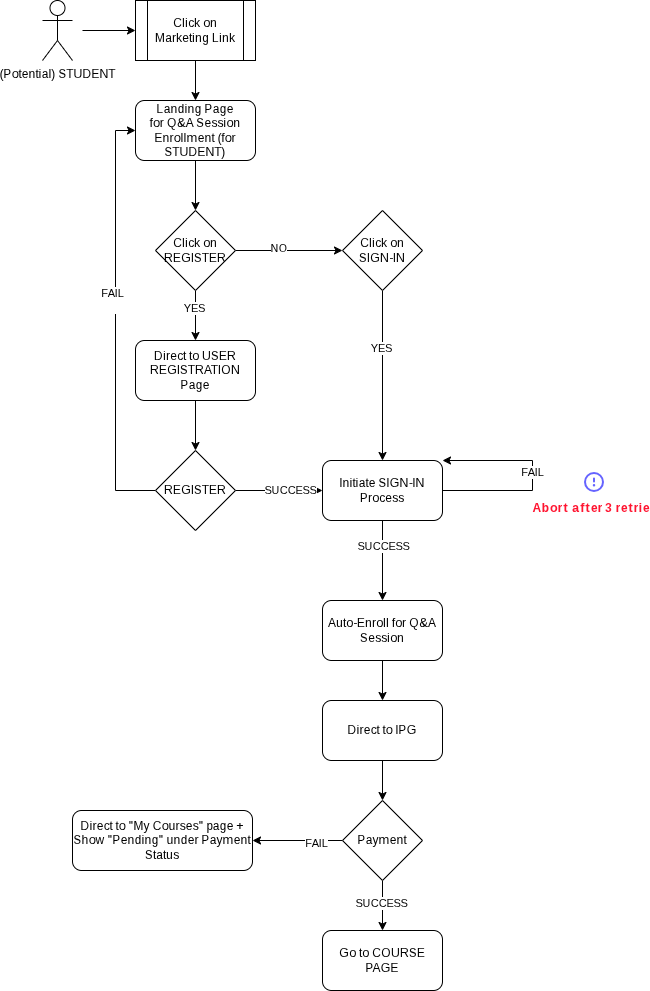

The diagram above was exported from draw.io. Its source (the exported page's mxGraphModel, read from the mxfile embedded in the PNG):
<mxGraphModel dx="1332" dy="615" grid="1" gridSize="10" guides="1" tooltips="1" connect="1" arrows="1" fold="1" page="1" pageScale="1" pageWidth="850" pageHeight="1100" math="0" shadow="0">
  <root>
    <mxCell id="0" />
    <mxCell id="1" parent="0" />
    <mxCell id="6DekGpoWTz4Pr06EydBl-12" style="edgeStyle=orthogonalEdgeStyle;rounded=0;orthogonalLoop=1;jettySize=auto;html=1;exitX=0.5;exitY=1;exitDx=0;exitDy=0;entryX=0.5;entryY=0;entryDx=0;entryDy=0;" parent="1" source="6DekGpoWTz4Pr06EydBl-2" target="6DekGpoWTz4Pr06EydBl-9" edge="1">
      <mxGeometry relative="1" as="geometry" />
    </mxCell>
    <mxCell id="6DekGpoWTz4Pr06EydBl-2" value="Landing Page&lt;div&gt;for Q&amp;amp;A Session Enrollment (for STUDENT)&lt;/div&gt;" style="rounded=1;whiteSpace=wrap;html=1;" parent="1" vertex="1">
      <mxGeometry x="333" y="120" width="120" height="60" as="geometry" />
    </mxCell>
    <mxCell id="6DekGpoWTz4Pr06EydBl-4" style="edgeStyle=orthogonalEdgeStyle;rounded=0;orthogonalLoop=1;jettySize=auto;html=1;exitX=0.5;exitY=1;exitDx=0;exitDy=0;entryX=0.5;entryY=0;entryDx=0;entryDy=0;" parent="1" source="6DekGpoWTz4Pr06EydBl-3" target="6DekGpoWTz4Pr06EydBl-2" edge="1">
      <mxGeometry relative="1" as="geometry" />
    </mxCell>
    <mxCell id="6DekGpoWTz4Pr06EydBl-3" value="Click on Marketing Link" style="shape=process;whiteSpace=wrap;html=1;backgroundOutline=1;" parent="1" vertex="1">
      <mxGeometry x="333" y="20" width="120" height="60" as="geometry" />
    </mxCell>
    <mxCell id="6DekGpoWTz4Pr06EydBl-5" value="(Potential) STUDENT" style="shape=umlActor;verticalLabelPosition=bottom;verticalAlign=top;html=1;outlineConnect=0;" parent="1" vertex="1">
      <mxGeometry x="240" y="20" width="30" height="60" as="geometry" />
    </mxCell>
    <mxCell id="6DekGpoWTz4Pr06EydBl-6" style="edgeStyle=orthogonalEdgeStyle;rounded=0;orthogonalLoop=1;jettySize=auto;html=1;exitX=1.333;exitY=0.5;exitDx=0;exitDy=0;entryX=0;entryY=0.5;entryDx=0;entryDy=0;exitPerimeter=0;" parent="1" source="6DekGpoWTz4Pr06EydBl-5" target="6DekGpoWTz4Pr06EydBl-3" edge="1">
      <mxGeometry relative="1" as="geometry" />
    </mxCell>
    <mxCell id="6DekGpoWTz4Pr06EydBl-13" style="edgeStyle=orthogonalEdgeStyle;rounded=0;orthogonalLoop=1;jettySize=auto;html=1;exitX=1;exitY=0.5;exitDx=0;exitDy=0;entryX=0;entryY=0.5;entryDx=0;entryDy=0;" parent="1" source="6DekGpoWTz4Pr06EydBl-9" target="6DekGpoWTz4Pr06EydBl-10" edge="1">
      <mxGeometry relative="1" as="geometry" />
    </mxCell>
    <mxCell id="6DekGpoWTz4Pr06EydBl-14" value="NO" style="edgeLabel;html=1;align=center;verticalAlign=middle;resizable=0;points=[];" parent="6DekGpoWTz4Pr06EydBl-13" vertex="1" connectable="0">
      <mxGeometry x="-0.2192" y="3" relative="1" as="geometry">
        <mxPoint as="offset" />
      </mxGeometry>
    </mxCell>
    <mxCell id="6DekGpoWTz4Pr06EydBl-16" style="edgeStyle=orthogonalEdgeStyle;rounded=0;orthogonalLoop=1;jettySize=auto;html=1;exitX=0.5;exitY=1;exitDx=0;exitDy=0;entryX=0.5;entryY=0;entryDx=0;entryDy=0;" parent="1" source="6DekGpoWTz4Pr06EydBl-9" target="6DekGpoWTz4Pr06EydBl-15" edge="1">
      <mxGeometry relative="1" as="geometry" />
    </mxCell>
    <mxCell id="8tevV_BNTWAozpG6n96q-12" value="YES" style="edgeLabel;html=1;align=center;verticalAlign=middle;resizable=0;points=[];" parent="6DekGpoWTz4Pr06EydBl-16" vertex="1" connectable="0">
      <mxGeometry x="-0.3342" y="-2" relative="1" as="geometry">
        <mxPoint as="offset" />
      </mxGeometry>
    </mxCell>
    <mxCell id="6DekGpoWTz4Pr06EydBl-9" value="Click on REGISTER" style="rhombus;whiteSpace=wrap;html=1;" parent="1" vertex="1">
      <mxGeometry x="353" y="230" width="80" height="80" as="geometry" />
    </mxCell>
    <mxCell id="6DekGpoWTz4Pr06EydBl-18" style="edgeStyle=orthogonalEdgeStyle;rounded=0;orthogonalLoop=1;jettySize=auto;html=1;exitX=0.5;exitY=1;exitDx=0;exitDy=0;entryX=0.5;entryY=0;entryDx=0;entryDy=0;" parent="1" source="6DekGpoWTz4Pr06EydBl-10" target="6DekGpoWTz4Pr06EydBl-17" edge="1">
      <mxGeometry relative="1" as="geometry" />
    </mxCell>
    <mxCell id="8tevV_BNTWAozpG6n96q-13" value="YES" style="edgeLabel;html=1;align=center;verticalAlign=middle;resizable=0;points=[];" parent="6DekGpoWTz4Pr06EydBl-18" vertex="1" connectable="0">
      <mxGeometry x="-0.3336" y="-2" relative="1" as="geometry">
        <mxPoint as="offset" />
      </mxGeometry>
    </mxCell>
    <mxCell id="6DekGpoWTz4Pr06EydBl-10" value="Click on SIGN-IN" style="rhombus;whiteSpace=wrap;html=1;" parent="1" vertex="1">
      <mxGeometry x="540" y="230" width="80" height="80" as="geometry" />
    </mxCell>
    <mxCell id="6DekGpoWTz4Pr06EydBl-21" style="edgeStyle=orthogonalEdgeStyle;rounded=0;orthogonalLoop=1;jettySize=auto;html=1;exitX=0.5;exitY=1;exitDx=0;exitDy=0;entryX=0.5;entryY=0;entryDx=0;entryDy=0;" parent="1" source="6DekGpoWTz4Pr06EydBl-15" target="6DekGpoWTz4Pr06EydBl-20" edge="1">
      <mxGeometry relative="1" as="geometry" />
    </mxCell>
    <mxCell id="6DekGpoWTz4Pr06EydBl-15" value="Direct to USER REGISTRATION Page" style="rounded=1;whiteSpace=wrap;html=1;" parent="1" vertex="1">
      <mxGeometry x="333" y="360" width="120" height="60" as="geometry" />
    </mxCell>
    <mxCell id="6DekGpoWTz4Pr06EydBl-27" style="edgeStyle=orthogonalEdgeStyle;rounded=0;orthogonalLoop=1;jettySize=auto;html=1;exitX=0.5;exitY=1;exitDx=0;exitDy=0;entryX=0.5;entryY=0;entryDx=0;entryDy=0;" parent="1" source="6DekGpoWTz4Pr06EydBl-17" target="6DekGpoWTz4Pr06EydBl-26" edge="1">
      <mxGeometry relative="1" as="geometry" />
    </mxCell>
    <mxCell id="6DekGpoWTz4Pr06EydBl-28" value="SUCCESS" style="edgeLabel;html=1;align=center;verticalAlign=middle;resizable=0;points=[];" parent="6DekGpoWTz4Pr06EydBl-27" vertex="1" connectable="0">
      <mxGeometry x="-0.3806" relative="1" as="geometry">
        <mxPoint as="offset" />
      </mxGeometry>
    </mxCell>
    <mxCell id="6DekGpoWTz4Pr06EydBl-17" value="Initiate SIGN-IN Process" style="rounded=1;whiteSpace=wrap;html=1;" parent="1" vertex="1">
      <mxGeometry x="520" y="480" width="120" height="60" as="geometry" />
    </mxCell>
    <mxCell id="6DekGpoWTz4Pr06EydBl-22" style="edgeStyle=orthogonalEdgeStyle;rounded=0;orthogonalLoop=1;jettySize=auto;html=1;exitX=1;exitY=0.5;exitDx=0;exitDy=0;entryX=0;entryY=0.5;entryDx=0;entryDy=0;" parent="1" source="6DekGpoWTz4Pr06EydBl-20" target="6DekGpoWTz4Pr06EydBl-17" edge="1">
      <mxGeometry relative="1" as="geometry" />
    </mxCell>
    <mxCell id="6DekGpoWTz4Pr06EydBl-23" value="SUCCESS" style="edgeLabel;html=1;align=center;verticalAlign=middle;resizable=0;points=[];" parent="6DekGpoWTz4Pr06EydBl-22" vertex="1" connectable="0">
      <mxGeometry x="0.2494" y="1" relative="1" as="geometry">
        <mxPoint as="offset" />
      </mxGeometry>
    </mxCell>
    <mxCell id="6DekGpoWTz4Pr06EydBl-24" style="edgeStyle=orthogonalEdgeStyle;rounded=0;orthogonalLoop=1;jettySize=auto;html=1;exitX=0;exitY=0.5;exitDx=0;exitDy=0;entryX=0;entryY=0.5;entryDx=0;entryDy=0;" parent="1" source="6DekGpoWTz4Pr06EydBl-20" target="6DekGpoWTz4Pr06EydBl-2" edge="1">
      <mxGeometry relative="1" as="geometry" />
    </mxCell>
    <mxCell id="6DekGpoWTz4Pr06EydBl-25" value="FAIL&lt;div&gt;&lt;br&gt;&lt;/div&gt;" style="edgeLabel;html=1;align=center;verticalAlign=middle;resizable=0;points=[];" parent="6DekGpoWTz4Pr06EydBl-24" vertex="1" connectable="0">
      <mxGeometry x="0.0983" y="4" relative="1" as="geometry">
        <mxPoint as="offset" />
      </mxGeometry>
    </mxCell>
    <mxCell id="6DekGpoWTz4Pr06EydBl-20" value="REGISTER" style="rhombus;whiteSpace=wrap;html=1;" parent="1" vertex="1">
      <mxGeometry x="353" y="470" width="80" height="80" as="geometry" />
    </mxCell>
    <mxCell id="wd66RjhRRMhOFlISpJUa-2" style="edgeStyle=orthogonalEdgeStyle;rounded=0;orthogonalLoop=1;jettySize=auto;html=1;exitX=0.5;exitY=1;exitDx=0;exitDy=0;entryX=0.5;entryY=0;entryDx=0;entryDy=0;" edge="1" parent="1" source="6DekGpoWTz4Pr06EydBl-26" target="wd66RjhRRMhOFlISpJUa-1">
      <mxGeometry relative="1" as="geometry" />
    </mxCell>
    <mxCell id="6DekGpoWTz4Pr06EydBl-26" value="Auto-Enroll for Q&amp;amp;A Session" style="rounded=1;whiteSpace=wrap;html=1;" parent="1" vertex="1">
      <mxGeometry x="520" y="620" width="120" height="60" as="geometry" />
    </mxCell>
    <mxCell id="6DekGpoWTz4Pr06EydBl-29" style="edgeStyle=orthogonalEdgeStyle;rounded=0;orthogonalLoop=1;jettySize=auto;html=1;exitX=1;exitY=0.5;exitDx=0;exitDy=0;entryX=1;entryY=0;entryDx=0;entryDy=0;" parent="1" source="6DekGpoWTz4Pr06EydBl-17" target="6DekGpoWTz4Pr06EydBl-17" edge="1">
      <mxGeometry relative="1" as="geometry">
        <Array as="points">
          <mxPoint x="730" y="510" />
          <mxPoint x="730" y="480" />
        </Array>
      </mxGeometry>
    </mxCell>
    <mxCell id="6DekGpoWTz4Pr06EydBl-30" value="FAIL" style="edgeLabel;html=1;align=center;verticalAlign=middle;resizable=0;points=[];" parent="6DekGpoWTz4Pr06EydBl-29" vertex="1" connectable="0">
      <mxGeometry x="0.0402" y="1" relative="1" as="geometry">
        <mxPoint as="offset" />
      </mxGeometry>
    </mxCell>
    <mxCell id="6DekGpoWTz4Pr06EydBl-34" style="edgeStyle=orthogonalEdgeStyle;rounded=0;orthogonalLoop=1;jettySize=auto;html=1;exitX=0.5;exitY=1;exitDx=0;exitDy=0;entryX=0.5;entryY=0;entryDx=0;entryDy=0;" parent="1" source="6DekGpoWTz4Pr06EydBl-31" target="6DekGpoWTz4Pr06EydBl-33" edge="1">
      <mxGeometry relative="1" as="geometry" />
    </mxCell>
    <mxCell id="6DekGpoWTz4Pr06EydBl-35" value="SUCCESS" style="edgeLabel;html=1;align=center;verticalAlign=middle;resizable=0;points=[];" parent="6DekGpoWTz4Pr06EydBl-34" vertex="1" connectable="0">
      <mxGeometry x="-0.1303" y="-2" relative="1" as="geometry">
        <mxPoint as="offset" />
      </mxGeometry>
    </mxCell>
    <mxCell id="wd66RjhRRMhOFlISpJUa-5" style="edgeStyle=orthogonalEdgeStyle;rounded=0;orthogonalLoop=1;jettySize=auto;html=1;exitX=0;exitY=0.5;exitDx=0;exitDy=0;entryX=1;entryY=0.5;entryDx=0;entryDy=0;" edge="1" parent="1" source="6DekGpoWTz4Pr06EydBl-31" target="wd66RjhRRMhOFlISpJUa-4">
      <mxGeometry relative="1" as="geometry" />
    </mxCell>
    <mxCell id="wd66RjhRRMhOFlISpJUa-6" value="FAIL" style="edgeLabel;html=1;align=center;verticalAlign=middle;resizable=0;points=[];" vertex="1" connectable="0" parent="wd66RjhRRMhOFlISpJUa-5">
      <mxGeometry x="-0.3901" y="2" relative="1" as="geometry">
        <mxPoint as="offset" />
      </mxGeometry>
    </mxCell>
    <mxCell id="6DekGpoWTz4Pr06EydBl-31" value="Payment" style="rhombus;whiteSpace=wrap;html=1;" parent="1" vertex="1">
      <mxGeometry x="540" y="820" width="80" height="80" as="geometry" />
    </mxCell>
    <mxCell id="6DekGpoWTz4Pr06EydBl-33" value="Go to COURSE PAGE" style="rounded=1;whiteSpace=wrap;html=1;" parent="1" vertex="1">
      <mxGeometry x="520" y="950" width="120" height="60" as="geometry" />
    </mxCell>
    <mxCell id="8tevV_BNTWAozpG6n96q-14" value="&lt;b&gt;&lt;font style=&quot;color: rgb(255, 21, 49);&quot;&gt;Abort after 3 retries&lt;/font&gt;&lt;/b&gt;" style="shape=image;html=1;verticalAlign=top;verticalLabelPosition=bottom;labelBackgroundColor=#ffffff;imageAspect=0;aspect=fixed;image=https://icons.diagrams.net/icon-cache1/Unicons_Line_vol_3-2965/exclamation-circle-1279.svg;fillColor=#FF0505;" parent="1" vertex="1">
      <mxGeometry x="780" y="490" width="24" height="24" as="geometry" />
    </mxCell>
    <mxCell id="wd66RjhRRMhOFlISpJUa-3" style="edgeStyle=orthogonalEdgeStyle;rounded=0;orthogonalLoop=1;jettySize=auto;html=1;exitX=0.5;exitY=1;exitDx=0;exitDy=0;entryX=0.5;entryY=0;entryDx=0;entryDy=0;" edge="1" parent="1" source="wd66RjhRRMhOFlISpJUa-1" target="6DekGpoWTz4Pr06EydBl-31">
      <mxGeometry relative="1" as="geometry" />
    </mxCell>
    <mxCell id="wd66RjhRRMhOFlISpJUa-1" value="Direct to IPG" style="rounded=1;whiteSpace=wrap;html=1;" vertex="1" parent="1">
      <mxGeometry x="520" y="720" width="120" height="60" as="geometry" />
    </mxCell>
    <mxCell id="wd66RjhRRMhOFlISpJUa-4" value="Direct to &quot;My Courses&quot; page + Show &quot;Pending&quot; under Payment Status" style="rounded=1;whiteSpace=wrap;html=1;" vertex="1" parent="1">
      <mxGeometry x="270" y="830" width="180" height="60" as="geometry" />
    </mxCell>
  </root>
</mxGraphModel>